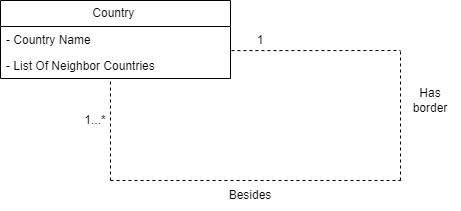

The diagram above was exported from draw.io. Its source (the exported page's mxGraphModel, read from the mxfile embedded in the PNG):
<mxGraphModel dx="1499" dy="686" grid="1" gridSize="10" guides="1" tooltips="1" connect="1" arrows="1" fold="1" page="1" pageScale="1" pageWidth="850" pageHeight="1100" math="0" shadow="0">
  <root>
    <mxCell id="0" />
    <mxCell id="1" parent="0" />
    <mxCell id="T8bKYdQfDLUIgPtUeDRv-10" value="Country&amp;nbsp;" style="swimlane;fontStyle=0;childLayout=stackLayout;horizontal=1;startSize=26;fillColor=none;horizontalStack=0;resizeParent=1;resizeParentMax=0;resizeLast=0;collapsible=1;marginBottom=0;whiteSpace=wrap;html=1;" vertex="1" parent="1">
      <mxGeometry x="260" y="200" width="230" height="78" as="geometry" />
    </mxCell>
    <mxCell id="T8bKYdQfDLUIgPtUeDRv-11" value="- Country Name&lt;div&gt;&lt;br&gt;&lt;/div&gt;" style="text;strokeColor=none;fillColor=none;align=left;verticalAlign=top;spacingLeft=4;spacingRight=4;overflow=hidden;rotatable=0;points=[[0,0.5],[1,0.5]];portConstraint=eastwest;whiteSpace=wrap;html=1;" vertex="1" parent="T8bKYdQfDLUIgPtUeDRv-10">
      <mxGeometry y="26" width="230" height="26" as="geometry" />
    </mxCell>
    <mxCell id="T8bKYdQfDLUIgPtUeDRv-12" value="- List Of Neighbor Countries&amp;nbsp;" style="text;strokeColor=none;fillColor=none;align=left;verticalAlign=top;spacingLeft=4;spacingRight=4;overflow=hidden;rotatable=0;points=[[0,0.5],[1,0.5]];portConstraint=eastwest;whiteSpace=wrap;html=1;" vertex="1" parent="T8bKYdQfDLUIgPtUeDRv-10">
      <mxGeometry y="52" width="230" height="26" as="geometry" />
    </mxCell>
    <mxCell id="T8bKYdQfDLUIgPtUeDRv-14" value="" style="endArrow=none;dashed=1;html=1;rounded=0;entryX=0.478;entryY=1.011;entryDx=0;entryDy=0;entryPerimeter=0;" edge="1" parent="1" target="T8bKYdQfDLUIgPtUeDRv-12">
      <mxGeometry width="50" height="50" relative="1" as="geometry">
        <mxPoint x="370" y="380" as="sourcePoint" />
        <mxPoint x="450" y="330" as="targetPoint" />
      </mxGeometry>
    </mxCell>
    <mxCell id="T8bKYdQfDLUIgPtUeDRv-15" value="" style="endArrow=none;dashed=1;html=1;rounded=0;" edge="1" parent="1">
      <mxGeometry width="50" height="50" relative="1" as="geometry">
        <mxPoint x="370" y="380" as="sourcePoint" />
        <mxPoint x="660" y="380" as="targetPoint" />
      </mxGeometry>
    </mxCell>
    <mxCell id="T8bKYdQfDLUIgPtUeDRv-16" value="" style="endArrow=none;dashed=1;html=1;rounded=0;" edge="1" parent="1">
      <mxGeometry width="50" height="50" relative="1" as="geometry">
        <mxPoint x="660" y="380" as="sourcePoint" />
        <mxPoint x="660" y="250" as="targetPoint" />
      </mxGeometry>
    </mxCell>
    <mxCell id="T8bKYdQfDLUIgPtUeDRv-17" value="" style="endArrow=none;dashed=1;html=1;rounded=0;exitX=1.004;exitY=-0.073;exitDx=0;exitDy=0;exitPerimeter=0;" edge="1" parent="1" source="T8bKYdQfDLUIgPtUeDRv-12">
      <mxGeometry width="50" height="50" relative="1" as="geometry">
        <mxPoint x="400" y="380" as="sourcePoint" />
        <mxPoint x="660" y="250" as="targetPoint" />
      </mxGeometry>
    </mxCell>
    <mxCell id="T8bKYdQfDLUIgPtUeDRv-18" value="1" style="text;html=1;align=center;verticalAlign=middle;whiteSpace=wrap;rounded=0;" vertex="1" parent="1">
      <mxGeometry x="470" y="200" width="100" height="80" as="geometry" />
    </mxCell>
    <mxCell id="T8bKYdQfDLUIgPtUeDRv-19" value="&lt;br&gt;Has border" style="text;html=1;align=center;verticalAlign=middle;whiteSpace=wrap;rounded=0;" vertex="1" parent="1">
      <mxGeometry x="660" y="278" width="60" height="30" as="geometry" />
    </mxCell>
    <mxCell id="T8bKYdQfDLUIgPtUeDRv-20" value="Besides" style="text;html=1;align=center;verticalAlign=middle;whiteSpace=wrap;rounded=0;" vertex="1" parent="1">
      <mxGeometry x="480" y="380" width="60" height="30" as="geometry" />
    </mxCell>
    <mxCell id="T8bKYdQfDLUIgPtUeDRv-21" value="1...*" style="text;html=1;align=center;verticalAlign=middle;whiteSpace=wrap;rounded=0;" vertex="1" parent="1">
      <mxGeometry x="310" y="290" width="90" height="60" as="geometry" />
    </mxCell>
  </root>
</mxGraphModel>